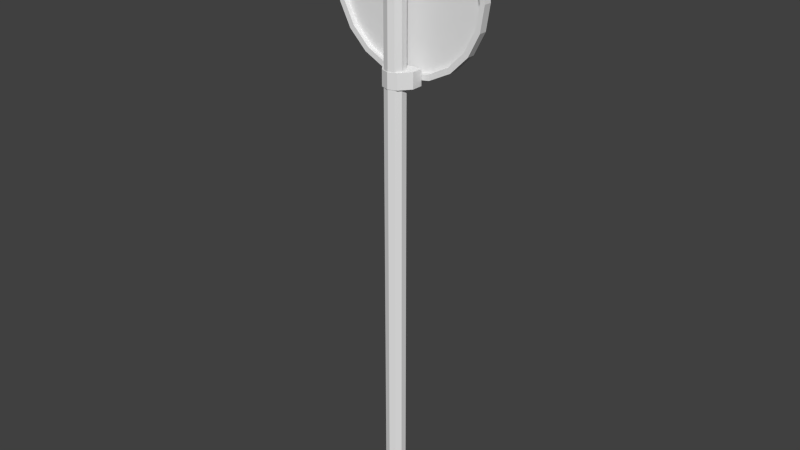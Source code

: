 # Source: speed50.blend  (saved by Blender 2.70.0; exported with 4.5.12 LTS)
import bpy
from mathutils import Matrix  # noqa: F401  (used for matrix-valued properties, if any)

bpy.ops.wm.read_factory_settings(use_empty=True)
scene = bpy.context.scene
scene.name = 'Scene'

# ---- collections
col_collection_1 = bpy.data.collections.new('Collection 1'); scene.collection.children.link(col_collection_1)

# ---- materials (node trees are filled in below, after node groups)
mat_material = bpy.data.materials.new('Material')
mat_material.alpha_threshold = 0.0
mat_material.use_transparent_shadow = False
mat_material.roughness = 0.5
mat_material.line_color = (0.0, 0.0, 0.0, 1.0)
mat_material_001 = bpy.data.materials.new('Material.001')
mat_material_001.alpha_threshold = 0.0
mat_material_001.use_transparent_shadow = False
mat_material_001.roughness = 0.5
mat_material_001.line_color = (0.0, 0.0, 0.0, 1.0)

# ---- material node trees

# ---- world
world_world = bpy.data.worlds.new('World'); scene.world = world_world
world_world.color = (0.05088, 0.05088, 0.05088)
world_world.use_sun_shadow = False
world_world.sun_shadow_jitter_overblur = 0.0
world_world.cycles.sampling_method = 'MANUAL'
world_world.cycles.sample_map_resolution = 256

# ---- meshes
me_cube_003 = bpy.data.meshes.new('Cube.003')
me_cube_003.from_pydata([(-1.0, 0.1099, -1.0), (-1.0, 1.0, -1.0), (1.0, 1.0, -1.0), (1.0, 0.1099, -1.0), (-1.0, 0.1099, 1.0), (-1.0, 1.0, 1.0), (1.0, 1.0, 1.0), (1.0, 0.1099, 1.0), (0.0, 1.0, 1.0), (0.0, 1.0, -1.0), (0.0, -1.0, 1.0), (0.0, -1.0, -1.0), (-0.5, 1.0, -1.0), (-0.5, -0.755, 1.0), (-0.5, 1.0, 1.0), (-0.5, -0.755, -1.0), (0.5, 1.0, 1.0), (0.5, -0.755, -1.0), (0.5, 1.0, -1.0), (0.5, -0.755, 1.0)], [], [(4, 5, 1, 0), (16, 6, 2, 18), (6, 7, 3, 2), (13, 4, 0, 15), (17, 18, 2, 3), (13, 14, 5, 4), (14, 8, 9, 12), (19, 10, 11, 17), (15, 12, 9, 11), (19, 16, 8, 10), (10, 13, 15, 11), (10, 8, 14, 13), (5, 14, 12, 1), (0, 1, 12, 15), (8, 16, 18, 9), (11, 9, 18, 17), (7, 19, 17, 3), (7, 6, 16, 19)])
_uv = me_cube_003.uv_layers.new(name='UVMap')
_uv.uv.foreach_set('vector', [0.6819, 0.8038, 0.6819, 1.0, 0.3638, 1.0, 0.3638, 0.8038, 1.896e-08, 0.6409, 0.0, 0.5268, 0.3181, 0.5268, 0.3181, 0.6409, 0.3638, 0.5, 0.3638, 0.3038, 0.6819, 0.3038, 0.6819, 0.5, 0.6819, 0.5836, 0.6819, 0.8038, 0.3638, 0.8038, 0.3638, 0.5836, 0.0, 0.1517, 0.1856, 0.4509, 0.1262, 0.5268, 0.03206, 0.3751, 0.7209, 0.8423, 1.0, 0.8423, 1.0, 0.9565, 0.8584, 0.9565, 1.896e-08, 0.8691, 1.896e-08, 0.755, 0.3181, 0.755, 0.3181, 0.8691, 0.3638, 0.08358, 0.3638, 9.522e-08, 0.6819, 0.0, 0.6819, 0.08358, 0.1188, 0.0, 0.3044, 0.2992, 0.245, 0.3751, 0.03349, 0.0341, 0.7209, 0.6141, 1.0, 0.6141, 1.0, 0.7282, 0.6819, 0.7282, 0.6819, 0.5, 0.6819, 0.5836, 0.3638, 0.5836, 0.3638, 0.5, 0.6819, 0.7282, 1.0, 0.7282, 1.0, 0.8423, 0.7209, 0.8423, 3.792e-08, 0.9832, 1.896e-08, 0.8691, 0.3181, 0.8691, 0.3181, 0.9832, 0.2697, 0.07156, 0.3638, 0.2233, 0.3044, 0.2992, 0.1188, 0.0, 1.896e-08, 0.755, 1.896e-08, 0.6409, 0.3181, 0.6409, 0.3181, 0.755, 0.03349, 0.0341, 0.245, 0.3751, 0.1856, 0.4509, 0.0, 0.1517, 0.3638, 0.3038, 0.3638, 0.08358, 0.6819, 0.08358, 0.6819, 0.3038, 0.8584, 0.5, 1.0, 0.5, 1.0, 0.6141, 0.7209, 0.6141])
me_cube_003.materials.append(mat_material)
me_cube_003.use_remesh_preserve_volume = False
me_cube_003.use_remesh_preserve_attributes = False
me_cube_003.use_mirror_vertex_groups = False
me_cube_003.update()
me_cube_002 = bpy.data.meshes.new('Cube.002')
me_cube_002.from_pydata([(-1.0, 0.1099, -1.0), (-1.0, 1.0, -1.0), (1.0, 1.0, -1.0), (1.0, 0.1099, -1.0), (-1.0, 0.1099, 1.0), (-1.0, 1.0, 1.0), (1.0, 1.0, 1.0), (1.0, 0.1099, 1.0), (0.0, 1.0, 1.0), (0.0, 1.0, -1.0), (0.0, -1.0, 1.0), (0.0, -1.0, -1.0), (-0.5, 1.0, -1.0), (-0.5, -0.755, 1.0), (-0.5, 1.0, 1.0), (-0.5, -0.755, -1.0), (0.5, 1.0, 1.0), (0.5, -0.755, -1.0), (0.5, 1.0, -1.0), (0.5, -0.755, 1.0)], [], [(4, 5, 1, 0), (16, 6, 2, 18), (6, 7, 3, 2), (13, 4, 0, 15), (17, 18, 2, 3), (13, 14, 5, 4), (14, 8, 9, 12), (19, 10, 11, 17), (15, 12, 9, 11), (19, 16, 8, 10), (10, 13, 15, 11), (10, 8, 14, 13), (5, 14, 12, 1), (0, 1, 12, 15), (8, 16, 18, 9), (11, 9, 18, 17), (7, 19, 17, 3), (7, 6, 16, 19)])
_uv = me_cube_002.uv_layers.new(name='UVMap')
_uv.uv.foreach_set('vector', [0.6819, 0.8038, 0.6819, 1.0, 0.3638, 1.0, 0.3638, 0.8038, 1.896e-08, 0.6409, 0.0, 0.5268, 0.3181, 0.5268, 0.3181, 0.6409, 0.3638, 0.5, 0.3638, 0.3038, 0.6819, 0.3038, 0.6819, 0.5, 0.6819, 0.5836, 0.6819, 0.8038, 0.3638, 0.8038, 0.3638, 0.5836, 0.0, 0.1517, 0.1856, 0.4509, 0.1262, 0.5268, 0.03206, 0.3751, 0.7209, 0.8423, 1.0, 0.8423, 1.0, 0.9565, 0.8584, 0.9565, 1.896e-08, 0.8691, 1.896e-08, 0.755, 0.3181, 0.755, 0.3181, 0.8691, 0.3638, 0.08358, 0.3638, 9.522e-08, 0.6819, 0.0, 0.6819, 0.08358, 0.1188, 0.0, 0.3044, 0.2992, 0.245, 0.3751, 0.03349, 0.0341, 0.7209, 0.6141, 1.0, 0.6141, 1.0, 0.7282, 0.6819, 0.7282, 0.6819, 0.5, 0.6819, 0.5836, 0.3638, 0.5836, 0.3638, 0.5, 0.6819, 0.7282, 1.0, 0.7282, 1.0, 0.8423, 0.7209, 0.8423, 3.792e-08, 0.9832, 1.896e-08, 0.8691, 0.3181, 0.8691, 0.3181, 0.9832, 0.2697, 0.07156, 0.3638, 0.2233, 0.3044, 0.2992, 0.1188, 0.0, 1.896e-08, 0.755, 1.896e-08, 0.6409, 0.3181, 0.6409, 0.3181, 0.755, 0.03349, 0.0341, 0.245, 0.3751, 0.1856, 0.4509, 0.0, 0.1517, 0.3638, 0.3038, 0.3638, 0.08358, 0.6819, 0.08358, 0.6819, 0.3038, 0.8584, 0.5, 1.0, 0.5, 1.0, 0.6141, 0.7209, 0.6141])
me_cube_002.materials.append(mat_material)
me_cube_002.use_remesh_preserve_volume = False
me_cube_002.use_remesh_preserve_attributes = False
me_cube_002.use_mirror_vertex_groups = False
me_cube_002.update()
me_cylinder_001 = bpy.data.meshes.new('Cylinder.001')
me_cylinder_001.from_pydata([(1.529e-08, -0.4835, -0.03217), (1.529e-08, -0.4835, 33.19), (0.3312, -0.5911, -0.03217), (0.3312, -0.5911, 33.19), (0.5359, -0.8728, -0.03217), (0.5359, -0.8728, 33.19), (0.5359, -1.221, -0.03217), (0.5359, -1.221, 33.19), (0.3312, -1.503, -0.03217), (0.3312, -1.503, 33.19), (-3.397e-08, -1.61, -0.03217), (-3.397e-08, -1.61, 33.19), (-0.3312, -1.503, -0.03217), (-0.3312, -1.503, 33.19), (-0.5359, -1.221, -0.03217), (-0.5359, -1.221, 33.19), (-0.5359, -0.8728, -0.03217), (-0.5359, -0.8728, 33.19), (-0.3312, -0.5911, -0.03217), (-0.3312, -0.5911, 33.19)], [], [(0, 1, 3, 2), (2, 3, 5, 4), (4, 5, 7, 6), (6, 7, 9, 8), (8, 9, 11, 10), (10, 11, 13, 12), (12, 13, 15, 14), (14, 15, 17, 16), (3, 1, 19, 17, 15, 13, 11, 9, 7, 5), (18, 19, 1, 0), (16, 17, 19, 18), (0, 2, 4, 6, 8, 10, 12, 14, 16, 18)])
_uv = me_cylinder_001.uv_layers.new(name='UVMap')
_uv.uv.foreach_set('vector', [0.5904, 0.0, 0.5904, 1.0, 0.5066, 1.0, 0.5066, 1.346e-09, 0.5066, 1.346e-09, 0.5066, 1.0, 0.4388, 1.0, 0.4388, 1.794e-09, 0.2194, 1.0, 0.2194, 0.0, 0.2872, 0.0, 0.2872, 1.0, 0.2872, 1.0, 0.2872, 0.0, 0.371, 0.0, 0.371, 1.0, 0.371, 1.0, 0.371, 0.0, 0.4388, 0.0, 0.4388, 1.0, 1.434e-07, 1.0, 0.0, 0.0, 0.0678, 1.148e-07, 0.0678, 1.0, 0.0678, 1.0, 0.0678, 1.148e-07, 0.1516, 1.148e-07, 0.1516, 1.0, 0.1516, 1.0, 0.1516, 1.148e-07, 0.2194, 1.148e-07, 0.2194, 1.0, 0.871, 0.03392, 0.9507, 0.03716, 1.0, 0.04564, 1.0, 0.05612, 0.9507, 0.0646, 0.871, 0.06784, 0.7913, 0.0646, 0.7421, 0.05612, 0.7421, 0.04564, 0.7913, 0.03716, 0.6583, 0.0, 0.6583, 1.0, 0.5904, 1.0, 0.5904, 1.121e-10, 0.7421, 7.849e-10, 0.7421, 1.0, 0.6583, 1.0, 0.6583, 0.0, 0.7913, 0.003239, 0.871, 0.0, 0.9507, 0.003239, 1.0, 0.01172, 1.0, 0.0222, 0.9507, 0.03068, 0.871, 0.03392, 0.7913, 0.03068, 0.7421, 0.0222, 0.7421, 0.01172])
me_cylinder_001.materials.append(mat_material)
me_cylinder_001.use_remesh_preserve_volume = False
me_cylinder_001.use_remesh_preserve_attributes = False
me_cylinder_001.use_mirror_vertex_groups = False
me_cylinder_001.update()
me_cylinder = bpy.data.meshes.new('Cylinder')
me_cylinder.from_pydata([(0.0, 1.0, -0.05046), (0.0, 1.0, 0.05046), (0.309, 0.9511, -0.05046), (0.309, 0.9511, 0.05046), (0.5878, 0.809, -0.05046), (0.5878, 0.809, 0.05046), (0.809, 0.5878, -0.05046), (0.809, 0.5878, 0.05046), (0.9511, 0.309, -0.05046), (0.9511, 0.309, 0.05046), (1.0, 5.638e-07, -0.05046), (1.0, -6.512e-07, 0.05046), (0.9511, -0.309, -0.05046), (0.9511, -0.309, 0.05046), (0.809, -0.5878, -0.05046), (0.809, -0.5878, 0.05046), (0.5878, -0.809, -0.05046), (0.5878, -0.809, 0.05046), (0.309, -0.9511, -0.05046), (0.309, -0.9511, 0.05046), (-3.258e-07, -1.0, -0.05046), (-3.258e-07, -1.0, 0.05046), (-0.309, -0.9511, -0.05046), (-0.309, -0.9511, 0.05046), (-0.5878, -0.809, -0.05046), (-0.5878, -0.809, 0.05046), (-0.809, -0.5878, -0.05046), (-0.809, -0.5878, 0.05046), (-0.9511, -0.309, -0.05046), (-0.9511, -0.309, 0.05046), (-1.0, 1.573e-06, -0.05046), (-1.0, 3.581e-07, 0.05046), (-0.9511, 0.309, -0.05046), (-0.9511, 0.309, 0.05046), (-0.809, 0.5878, -0.05046), (-0.809, 0.5878, 0.05046), (-0.5878, 0.809, -0.05046), (-0.5878, 0.809, 0.05046), (-0.309, 0.9511, -0.05046), (-0.309, 0.9511, 0.05046), (4.438e-09, 0.9338, 0.04907), (0.2886, 0.8881, 0.04907), (0.5489, 0.7554, 0.04907), (0.7554, 0.5489, 0.04907), (0.8881, 0.2886, 0.04907), (0.9338, -6.298e-07, 0.04907), (0.8881, -0.2886, 0.04907), (0.7554, -0.5489, 0.04907), (0.5489, -0.7554, 0.04907), (0.2886, -0.8881, 0.04907), (-2.998e-07, -0.9338, 0.04907), (-0.2886, -0.8881, 0.04907), (-0.5489, -0.7554, 0.04907), (-0.7554, -0.5489, 0.04907), (-0.8881, -0.2886, 0.04907), (-0.9338, 3.127e-07, 0.04907), (-0.8881, 0.2886, 0.04907), (-0.7554, 0.5489, 0.04907), (-0.5489, 0.7554, 0.04907), (-0.2886, 0.8881, 0.04907), (4.397e-09, 0.9338, -0.01486), (0.2886, 0.8881, -0.01486), (0.5489, 0.7554, -0.01486), (0.7554, 0.5489, -0.01486), (0.8881, 0.2886, -0.01486), (0.9338, -6.707e-07, -0.01486), (0.8881, -0.2886, -0.01486), (0.7554, -0.5489, -0.01486), (0.5489, -0.7554, -0.01486), (0.2886, -0.8881, -0.01486), (-2.999e-07, -0.9338, -0.01486), (-0.2886, -0.8881, -0.01486), (-0.5489, -0.7554, -0.01486), (-0.7554, -0.5489, -0.01486), (-0.8881, -0.2886, -0.01486), (-0.9338, 2.718e-07, -0.01486), (-0.8881, 0.2886, -0.01486), (-0.7554, 0.5489, -0.01486), (-0.5489, 0.7554, -0.01486), (-0.2886, 0.8881, -0.01486)], [], [(0, 1, 3, 2), (2, 3, 5, 4), (4, 5, 7, 6), (6, 7, 9, 8), (8, 9, 11, 10), (10, 11, 13, 12), (12, 13, 15, 14), (14, 15, 17, 16), (16, 17, 19, 18), (18, 19, 21, 20), (20, 21, 23, 22), (22, 23, 25, 24), (24, 25, 27, 26), (26, 27, 29, 28), (28, 29, 31, 30), (30, 31, 33, 32), (32, 33, 35, 34), (34, 35, 37, 36), (37, 35, 57, 58), (38, 39, 1, 0), (36, 37, 39, 38), (0, 2, 4, 6, 8, 10, 12, 14, 16, 18, 20, 22, 24, 26, 28, 30, 32, 34, 36, 38), (45, 44, 64, 65), (15, 13, 46, 47), (21, 19, 49, 50), (5, 3, 41, 42), (27, 25, 52, 53), (11, 9, 44, 45), (33, 31, 55, 56), (39, 37, 58, 59), (3, 1, 40, 41), (17, 15, 47, 48), (23, 21, 50, 51), (7, 5, 42, 43), (29, 27, 53, 54), (35, 33, 56, 57), (13, 11, 45, 46), (1, 39, 59, 40), (19, 17, 48, 49), (25, 23, 51, 52), (9, 7, 43, 44), (31, 29, 54, 55), (61, 60, 79, 78, 77, 76, 75, 74, 73, 72, 71, 70, 69, 68, 67, 66, 65, 64, 63, 62), (56, 55, 75, 76), (43, 42, 62, 63), (54, 53, 73, 74), (41, 40, 60, 61), (52, 51, 71, 72), (50, 49, 69, 70), (59, 58, 78, 79), (48, 47, 67, 68), (57, 56, 76, 77), (46, 45, 65, 66), (44, 43, 63, 64), (55, 54, 74, 75), (42, 41, 61, 62), (53, 52, 72, 73), (51, 50, 70, 71), (40, 59, 79, 60), (49, 48, 68, 69), (58, 57, 77, 78), (47, 46, 66, 67)])
_uv = me_cylinder.uv_layers.new(name='UVMap')
_uv.uv.foreach_set('vector', [0.472, 0.01839, 0.4724, 0.03263, 0.4318, 0.03383, 0.4314, 0.01959, 0.4314, 0.01959, 0.4318, 0.03383, 0.3973, 0.03485, 0.3969, 0.02061, 0.3969, 0.02061, 0.3973, 0.03485, 0.3722, 0.03559, 0.3718, 0.02135, 0.3981, 0.06333, 0.3977, 0.04909, 0.4323, 0.04807, 0.4327, 0.06231, 0.4327, 0.06231, 0.4323, 0.04807, 0.4729, 0.04687, 0.4733, 0.06111, 0.4733, 0.06111, 0.4729, 0.04687, 0.5156, 0.04561, 0.516, 0.05985, 0.516, 0.05985, 0.5156, 0.04561, 0.5562, 0.04441, 0.5566, 0.05865, 0.5566, 0.05865, 0.5562, 0.04441, 0.5907, 0.04339, 0.5911, 0.05763, 0.4331, 0.07655, 0.4327, 0.06231, 0.4672, 0.06129, 0.4676, 0.07553, 0.4676, 0.07553, 0.4672, 0.06129, 0.5078, 0.06009, 0.5082, 0.07434, 0.5082, 0.07434, 0.5078, 0.06009, 0.5505, 0.05883, 0.5509, 0.07308, 0.5509, 0.07308, 0.5505, 0.05883, 0.5911, 0.05764, 0.5915, 0.07188, 0.3977, 0.04909, 0.3973, 0.03485, 0.4318, 0.03383, 0.4323, 0.04807, 0.4323, 0.04807, 0.4318, 0.03383, 0.4724, 0.03263, 0.4729, 0.04687, 0.4729, 0.04687, 0.4724, 0.03263, 0.5151, 0.03137, 0.5156, 0.04561, 0.5156, 0.04561, 0.5151, 0.03137, 0.5557, 0.03017, 0.5562, 0.04441, 0.5562, 0.04441, 0.5557, 0.03017, 0.5903, 0.02915, 0.5907, 0.04339, 0.5898, 0.01491, 0.5903, 0.02915, 0.5557, 0.03017, 0.5553, 0.01593, 0.0262, 0.03308, 0.04626, 0.01899, 0.04865, 0.02351, 0.02991, 0.03667, 0.5147, 0.01713, 0.5151, 0.03137, 0.4724, 0.03263, 0.472, 0.01839, 0.5553, 0.01593, 0.5557, 0.03017, 0.5151, 0.03137, 0.5147, 0.01713, 0.5046, 0.9966, 0.3509, 0.9737, 0.2118, 0.9044, 0.101, 0.7956, 0.02915, 0.6578, 0.003432, 0.5046, 0.02632, 0.3509, 0.09557, 0.2118, 0.2044, 0.101, 0.3422, 0.02915, 0.4954, 0.003432, 0.6491, 0.02632, 0.7882, 0.09557, 0.899, 0.2044, 0.9708, 0.3422, 0.9966, 0.4954, 0.9737, 0.6491, 0.9044, 0.7882, 0.7956, 0.899, 0.6578, 0.9708, 0.969, 0.1263, 0.969, 0.1902, 0.9545, 0.1902, 0.9545, 0.1263, 0.1182, 0.1556, 0.09465, 0.163, 0.09383, 0.158, 0.1158, 0.151, 0.1605, 0.09926, 0.1529, 0.1221, 0.1482, 0.1198, 0.1553, 0.09846, 0.01163, 0.1221, 0.003963, 0.09926, 0.009146, 0.09846, 0.0163, 0.1198, 0.1383, 0.03308, 0.1529, 0.05248, 0.1482, 0.05478, 0.1346, 0.03667, 0.06985, 0.163, 0.04626, 0.1556, 0.04865, 0.151, 0.07067, 0.158, 0.06985, 0.01158, 0.09465, 0.01158, 0.09383, 0.01659, 0.07067, 0.01659, 0.01163, 0.05248, 0.0262, 0.03308, 0.02991, 0.03667, 0.0163, 0.05478, 0.003963, 0.09926, 0.003963, 0.07528, 0.009146, 0.07607, 0.009146, 0.09846, 0.1383, 0.1415, 0.1182, 0.1556, 0.1158, 0.151, 0.1346, 0.1379, 0.1605, 0.07528, 0.1605, 0.09926, 0.1553, 0.09846, 0.1553, 0.07607, 0.0262, 0.1415, 0.01163, 0.1221, 0.0163, 0.1198, 0.02991, 0.1379, 0.1182, 0.01899, 0.1383, 0.03308, 0.1346, 0.03667, 0.1158, 0.02351, 0.04626, 0.01899, 0.06985, 0.01158, 0.07067, 0.01659, 0.04865, 0.02351, 0.09465, 0.163, 0.06985, 0.163, 0.07067, 0.158, 0.09383, 0.158, 0.003963, 0.07528, 0.01163, 0.05248, 0.0163, 0.05478, 0.009146, 0.07607, 0.1529, 0.1221, 0.1383, 0.1415, 0.1346, 0.1379, 0.1482, 0.1198, 0.1529, 0.05248, 0.1605, 0.07528, 0.1553, 0.07607, 0.1482, 0.05478, 0.04626, 0.1556, 0.0262, 0.1415, 0.02991, 0.1379, 0.04865, 0.151, 0.09465, 0.01158, 0.1182, 0.01899, 0.1158, 0.02351, 0.09383, 0.01659, 0.8298, 0.9303, 0.8298, 0.9045, 0.8381, 0.8799, 0.8537, 0.8591, 0.8753, 0.8439, 0.9007, 0.8359, 0.9274, 0.8359, 0.9527, 0.8439, 0.9743, 0.8591, 0.99, 0.8799, 0.9982, 0.9045, 0.9982, 0.9303, 0.99, 0.9548, 0.9743, 0.9757, 0.9527, 0.9908, 0.9274, 0.9988, 0.9007, 0.9988, 0.8753, 0.9908, 0.8537, 0.9757, 0.8381, 0.9548, 0.9545, 0.1263, 0.9545, 0.1902, 0.94, 0.1902, 0.94, 0.1263, 0.94, 0.01389, 0.94, 0.06556, 0.9256, 0.06556, 0.9256, 0.01389, 0.9669, 0.8912, 0.9669, 0.9429, 0.9524, 0.9429, 0.9524, 0.8912, 0.94, 0.1263, 0.94, 0.1902, 0.9256, 0.1902, 0.9256, 0.1263, 0.9235, 0.9429, 0.9235, 0.8912, 0.938, 0.8912, 0.938, 0.9429, 0.9111, 0.1902, 0.9111, 0.1263, 0.9256, 0.1263, 0.9256, 0.1902, 0.9524, 0.8912, 0.9524, 0.9429, 0.938, 0.9429, 0.938, 0.8912, 0.9111, 0.06556, 0.9111, 0.01389, 0.9256, 0.01389, 0.9256, 0.06556, 0.9545, 0.06556, 0.9545, 0.1263, 0.94, 0.1263, 0.94, 0.06556, 0.969, 0.06556, 0.969, 0.1263, 0.9545, 0.1263, 0.9545, 0.06556, 0.969, 0.1902, 0.969, 0.2509, 0.9545, 0.2509, 0.9545, 0.1902, 0.9545, 0.1902, 0.9545, 0.2509, 0.94, 0.2509, 0.94, 0.1902, 0.94, 0.06556, 0.94, 0.1263, 0.9256, 0.1263, 0.9256, 0.06556, 0.9235, 0.9804, 0.9235, 0.9429, 0.938, 0.9429, 0.938, 0.9804, 0.9235, 0.8912, 0.9235, 0.8304, 0.938, 0.8304, 0.938, 0.8912, 0.9524, 0.8304, 0.9524, 0.8912, 0.938, 0.8912, 0.938, 0.8304, 0.9111, 0.1263, 0.9111, 0.06556, 0.9256, 0.06556, 0.9256, 0.1263, 0.9545, 0.01389, 0.9545, 0.06556, 0.94, 0.06556, 0.94, 0.01389, 0.969, 0.01389, 0.969, 0.06556, 0.9545, 0.06556, 0.9545, 0.01389])
me_cylinder.materials.append(mat_material_001)
me_cylinder.use_remesh_preserve_volume = False
me_cylinder.use_remesh_preserve_attributes = False
me_cylinder.use_mirror_vertex_groups = False
me_cylinder.update()

# ---- objects
ob_cube_000 = bpy.data.objects.new('Cube.000', me_cube_003)
ob_cube_001 = bpy.data.objects.new('Cube.001', me_cube_002)
ob_cylinder_001 = bpy.data.objects.new('Cylinder.001', me_cylinder_001)
ob_cylinder = bpy.data.objects.new('Cylinder', me_cylinder)

# ---- transforms, parenting, visibility, modifiers, constraints
ob_cube_000.location = (0.0, -0.151, 2.616)
ob_cube_000.scale = (0.1484, 0.11, 0.06726)
ob_cube_000.lineart.crease_threshold = 0.0
ob_cube_001.location = (0.0, -0.151, 3.922)
ob_cube_001.scale = (0.1484, 0.11, 0.06726)
ob_cube_001.lineart.crease_threshold = 0.0
ob_cylinder_001.location = (0.0, 0.0, -1.275)
ob_cylinder_001.scale = (0.159, 0.159, 0.159)
ob_cylinder_001.lineart.crease_threshold = 0.0
ob_cylinder.location = (0.0, 0.0, 3.267)
ob_cylinder.rotation_euler = (1.571, 0.0, 0.0)
ob_cylinder.scale = (0.6984, 0.6984, 0.6984)
ob_cylinder.lineart.crease_threshold = 0.0

# ---- collection membership
col_collection_1.objects.link(ob_cube_000)
col_collection_1.objects.link(ob_cube_001)
col_collection_1.objects.link(ob_cylinder_001)
col_collection_1.objects.link(ob_cylinder)

# ---- scene / render settings (as saved in the file)
scene.frame_start = 1; scene.frame_end = 250; scene.frame_set(1)
scene.render.engine = 'BLENDER_EEVEE_NEXT'
scene.render.resolution_percentage = 50
scene.render.dither_intensity = 0.0
scene.cycles.use_denoising = False
scene.cycles.samples = 10
scene.cycles.sampling_pattern = 'TABULATED_SOBOL'
scene.cycles.light_sampling_threshold = 0.0
scene.cycles.use_adaptive_sampling = False
scene.cycles.use_light_tree = False
scene.cycles.blur_glossy = 0.0
scene.cycles.volume_bounces = 1
scene.cycles.pixel_filter_type = 'GAUSSIAN'
scene.cycles.sample_clamp_indirect = 0.0
scene.view_settings.view_transform = 'Standard'
bpy.context.view_layer.update()

# ---- added for rendering (the .blend has no active camera and no usable light): camera, sun
cam_auto = bpy.data.cameras.new('AutoCamera')
cam_auto.lens = 50.0
cam_auto.sensor_width = 36.0
cam_auto.clip_end = 1000.0
ob_auto_camera = bpy.data.objects.new('AutoCamera', cam_auto)
scene.collection.objects.link(ob_auto_camera)
ob_auto_camera.location = (5.06259, -6.18797, 5.41129)
ob_auto_camera.rotation_euler = (1.09748, -7.21219e-08, 0.694738)
scene.camera = ob_auto_camera
light_auto_sun = bpy.data.lights.new('AutoSun', 'SUN')
light_auto_sun.energy = 3.0
light_auto_sun.angle = 0.0523599
ob_auto_sun = bpy.data.objects.new('AutoSun', light_auto_sun)
scene.collection.objects.link(ob_auto_sun)
ob_auto_sun.rotation_euler = (0.872665, 0.174533, 0.523599)
bpy.context.view_layer.update()
